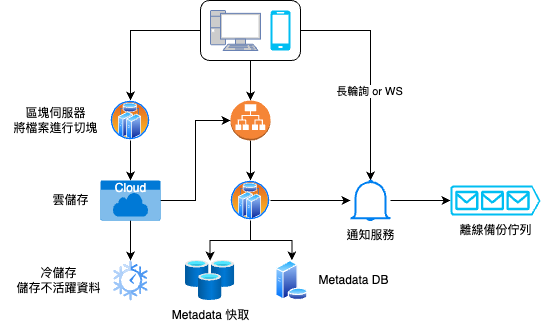

The diagram above was exported from draw.io. Its source (the exported page's mxGraphModel, read from the mxfile embedded in the PNG):
<mxGraphModel dx="722" dy="483" grid="1" gridSize="10" guides="1" tooltips="1" connect="1" arrows="1" fold="1" page="1" pageScale="1" pageWidth="827" pageHeight="1169" math="0" shadow="0">
  <root>
    <mxCell id="0" />
    <mxCell id="1" parent="0" />
    <mxCell id="_46q2tg7YUafJW7xGSCw-17" style="edgeStyle=orthogonalEdgeStyle;rounded=0;orthogonalLoop=1;jettySize=auto;html=1;entryX=0.5;entryY=0;entryDx=0;entryDy=0;entryPerimeter=0;" edge="1" parent="1" source="_46q2tg7YUafJW7xGSCw-3" target="_46q2tg7YUafJW7xGSCw-4">
      <mxGeometry relative="1" as="geometry" />
    </mxCell>
    <mxCell id="_46q2tg7YUafJW7xGSCw-24" style="edgeStyle=orthogonalEdgeStyle;rounded=0;orthogonalLoop=1;jettySize=auto;html=1;entryX=0.5;entryY=0;entryDx=0;entryDy=0;" edge="1" parent="1" source="_46q2tg7YUafJW7xGSCw-3" target="_46q2tg7YUafJW7xGSCw-9">
      <mxGeometry relative="1" as="geometry" />
    </mxCell>
    <mxCell id="_46q2tg7YUafJW7xGSCw-31" style="edgeStyle=orthogonalEdgeStyle;rounded=0;orthogonalLoop=1;jettySize=auto;html=1;" edge="1" parent="1" source="_46q2tg7YUafJW7xGSCw-3" target="_46q2tg7YUafJW7xGSCw-15">
      <mxGeometry relative="1" as="geometry" />
    </mxCell>
    <mxCell id="_46q2tg7YUafJW7xGSCw-40" value="長輪詢 or WS" style="edgeLabel;html=1;align=center;verticalAlign=middle;resizable=0;points=[];" vertex="1" connectable="0" parent="_46q2tg7YUafJW7xGSCw-31">
      <mxGeometry x="0.1886" y="-1" relative="1" as="geometry">
        <mxPoint as="offset" />
      </mxGeometry>
    </mxCell>
    <mxCell id="_46q2tg7YUafJW7xGSCw-3" value="" style="rounded=1;whiteSpace=wrap;html=1;" vertex="1" parent="1">
      <mxGeometry x="270" y="100" width="100" height="60" as="geometry" />
    </mxCell>
    <mxCell id="_46q2tg7YUafJW7xGSCw-1" value="" style="fontColor=#0066CC;verticalAlign=top;verticalLabelPosition=bottom;labelPosition=center;align=center;html=1;outlineConnect=0;fillColor=#CCCCCC;strokeColor=#6881B3;gradientColor=none;gradientDirection=north;strokeWidth=2;shape=mxgraph.networks.pc;" vertex="1" parent="1">
      <mxGeometry x="280" y="110" width="50" height="40" as="geometry" />
    </mxCell>
    <mxCell id="_46q2tg7YUafJW7xGSCw-2" value="" style="verticalLabelPosition=bottom;html=1;verticalAlign=top;align=center;strokeColor=none;fillColor=#00BEF2;shape=mxgraph.azure.mobile;pointerEvents=1;" vertex="1" parent="1">
      <mxGeometry x="340" y="110" width="20" height="40" as="geometry" />
    </mxCell>
    <mxCell id="_46q2tg7YUafJW7xGSCw-18" style="edgeStyle=orthogonalEdgeStyle;rounded=0;orthogonalLoop=1;jettySize=auto;html=1;entryX=0.5;entryY=0;entryDx=0;entryDy=0;" edge="1" parent="1" source="_46q2tg7YUafJW7xGSCw-4" target="_46q2tg7YUafJW7xGSCw-12">
      <mxGeometry relative="1" as="geometry" />
    </mxCell>
    <mxCell id="_46q2tg7YUafJW7xGSCw-4" value="" style="outlineConnect=0;dashed=0;verticalLabelPosition=bottom;verticalAlign=top;align=center;html=1;shape=mxgraph.aws3.application_load_balancer;fillColor=#F58536;gradientColor=none;" vertex="1" parent="1">
      <mxGeometry x="300" y="200" width="40" height="40" as="geometry" />
    </mxCell>
    <mxCell id="_46q2tg7YUafJW7xGSCw-25" style="edgeStyle=orthogonalEdgeStyle;rounded=0;orthogonalLoop=1;jettySize=auto;html=1;entryX=0.5;entryY=0;entryDx=0;entryDy=0;entryPerimeter=0;" edge="1" parent="1" source="_46q2tg7YUafJW7xGSCw-9" target="_46q2tg7YUafJW7xGSCw-10">
      <mxGeometry relative="1" as="geometry" />
    </mxCell>
    <mxCell id="_46q2tg7YUafJW7xGSCw-9" value="" style="aspect=fixed;perimeter=ellipsePerimeter;html=1;align=center;shadow=0;dashed=0;spacingTop=3;image;image=img/lib/active_directory/cluster_server.svg;" vertex="1" parent="1">
      <mxGeometry x="180" y="200" width="40" height="40" as="geometry" />
    </mxCell>
    <mxCell id="_46q2tg7YUafJW7xGSCw-28" style="edgeStyle=orthogonalEdgeStyle;rounded=0;orthogonalLoop=1;jettySize=auto;html=1;entryX=0.5;entryY=0;entryDx=0;entryDy=0;entryPerimeter=0;" edge="1" parent="1" source="_46q2tg7YUafJW7xGSCw-10" target="_46q2tg7YUafJW7xGSCw-11">
      <mxGeometry relative="1" as="geometry" />
    </mxCell>
    <mxCell id="_46q2tg7YUafJW7xGSCw-32" style="edgeStyle=orthogonalEdgeStyle;rounded=0;orthogonalLoop=1;jettySize=auto;html=1;entryX=0;entryY=0.5;entryDx=0;entryDy=0;entryPerimeter=0;" edge="1" parent="1" source="_46q2tg7YUafJW7xGSCw-10" target="_46q2tg7YUafJW7xGSCw-4">
      <mxGeometry relative="1" as="geometry" />
    </mxCell>
    <mxCell id="_46q2tg7YUafJW7xGSCw-10" value="Cloud" style="html=1;strokeColor=none;fillColor=#0079D6;labelPosition=center;verticalLabelPosition=middle;verticalAlign=top;align=center;fontSize=12;outlineConnect=0;spacingTop=-6;fontColor=#FFFFFF;sketch=0;shape=mxgraph.sitemap.cloud;" vertex="1" parent="1">
      <mxGeometry x="170" y="280" width="60" height="40" as="geometry" />
    </mxCell>
    <mxCell id="_46q2tg7YUafJW7xGSCw-11" value="" style="sketch=0;html=1;aspect=fixed;strokeColor=none;shadow=0;align=center;verticalAlign=top;fillColor=#3B8DF1;shape=mxgraph.gcp2.time_clock" vertex="1" parent="1">
      <mxGeometry x="182.8" y="360" width="34.4" height="40" as="geometry" />
    </mxCell>
    <mxCell id="_46q2tg7YUafJW7xGSCw-19" style="edgeStyle=orthogonalEdgeStyle;rounded=0;orthogonalLoop=1;jettySize=auto;html=1;" edge="1" parent="1" source="_46q2tg7YUafJW7xGSCw-12" target="_46q2tg7YUafJW7xGSCw-13">
      <mxGeometry relative="1" as="geometry" />
    </mxCell>
    <mxCell id="_46q2tg7YUafJW7xGSCw-20" style="edgeStyle=orthogonalEdgeStyle;rounded=0;orthogonalLoop=1;jettySize=auto;html=1;entryX=0.5;entryY=0;entryDx=0;entryDy=0;" edge="1" parent="1" source="_46q2tg7YUafJW7xGSCw-12" target="_46q2tg7YUafJW7xGSCw-14">
      <mxGeometry relative="1" as="geometry">
        <Array as="points">
          <mxPoint x="320" y="340" />
          <mxPoint x="361" y="340" />
        </Array>
      </mxGeometry>
    </mxCell>
    <mxCell id="_46q2tg7YUafJW7xGSCw-22" style="edgeStyle=orthogonalEdgeStyle;rounded=0;orthogonalLoop=1;jettySize=auto;html=1;" edge="1" parent="1" source="_46q2tg7YUafJW7xGSCw-12" target="_46q2tg7YUafJW7xGSCw-15">
      <mxGeometry relative="1" as="geometry" />
    </mxCell>
    <mxCell id="_46q2tg7YUafJW7xGSCw-12" value="" style="aspect=fixed;perimeter=ellipsePerimeter;html=1;align=center;shadow=0;dashed=0;spacingTop=3;image;image=img/lib/active_directory/cluster_server.svg;" vertex="1" parent="1">
      <mxGeometry x="300" y="280" width="40" height="40" as="geometry" />
    </mxCell>
    <mxCell id="_46q2tg7YUafJW7xGSCw-13" value="" style="aspect=fixed;html=1;points=[];align=center;image;fontSize=12;image=img/lib/azure2/databases/Cache_Redis.svg;" vertex="1" parent="1">
      <mxGeometry x="255" y="360" width="49.23" height="40" as="geometry" />
    </mxCell>
    <mxCell id="_46q2tg7YUafJW7xGSCw-14" value="" style="aspect=fixed;perimeter=ellipsePerimeter;html=1;align=center;shadow=0;dashed=0;spacingTop=3;image;image=img/lib/active_directory/database_server.svg;" vertex="1" parent="1">
      <mxGeometry x="345" y="360" width="32.8" height="40" as="geometry" />
    </mxCell>
    <mxCell id="_46q2tg7YUafJW7xGSCw-23" style="edgeStyle=orthogonalEdgeStyle;rounded=0;orthogonalLoop=1;jettySize=auto;html=1;entryX=0;entryY=0.5;entryDx=0;entryDy=0;entryPerimeter=0;" edge="1" parent="1" source="_46q2tg7YUafJW7xGSCw-15" target="_46q2tg7YUafJW7xGSCw-16">
      <mxGeometry relative="1" as="geometry" />
    </mxCell>
    <mxCell id="_46q2tg7YUafJW7xGSCw-15" value="" style="html=1;verticalLabelPosition=bottom;align=center;labelBackgroundColor=#ffffff;verticalAlign=top;strokeWidth=2;strokeColor=#0080F0;shadow=0;dashed=0;shape=mxgraph.ios7.icons.bell;" vertex="1" parent="1">
      <mxGeometry x="420" y="280" width="40" height="40" as="geometry" />
    </mxCell>
    <mxCell id="_46q2tg7YUafJW7xGSCw-16" value="" style="verticalLabelPosition=bottom;html=1;verticalAlign=top;align=center;strokeColor=none;fillColor=#00BEF2;shape=mxgraph.azure.queue_generic;pointerEvents=1;" vertex="1" parent="1">
      <mxGeometry x="520" y="285" width="90" height="30" as="geometry" />
    </mxCell>
    <mxCell id="_46q2tg7YUafJW7xGSCw-33" value="區塊伺服器&lt;br&gt;將檔案進行切塊" style="text;html=1;align=center;verticalAlign=middle;resizable=0;points=[];autosize=1;strokeColor=none;fillColor=none;" vertex="1" parent="1">
      <mxGeometry x="70" y="200" width="110" height="40" as="geometry" />
    </mxCell>
    <mxCell id="_46q2tg7YUafJW7xGSCw-35" value="雲儲存" style="text;html=1;align=center;verticalAlign=middle;resizable=0;points=[];autosize=1;strokeColor=none;fillColor=none;" vertex="1" parent="1">
      <mxGeometry x="110" y="285" width="60" height="30" as="geometry" />
    </mxCell>
    <mxCell id="_46q2tg7YUafJW7xGSCw-36" value="冷儲存&lt;br&gt;儲存不活躍資料" style="text;html=1;align=center;verticalAlign=middle;resizable=0;points=[];autosize=1;strokeColor=none;fillColor=none;" vertex="1" parent="1">
      <mxGeometry x="72.8" y="360" width="110" height="40" as="geometry" />
    </mxCell>
    <mxCell id="_46q2tg7YUafJW7xGSCw-37" value="Metadata 快取" style="text;html=1;align=center;verticalAlign=middle;resizable=0;points=[];autosize=1;strokeColor=none;fillColor=none;" vertex="1" parent="1">
      <mxGeometry x="229.62" y="400" width="100" height="30" as="geometry" />
    </mxCell>
    <mxCell id="_46q2tg7YUafJW7xGSCw-38" value="Metadata DB" style="text;html=1;align=center;verticalAlign=middle;resizable=0;points=[];autosize=1;strokeColor=none;fillColor=none;" vertex="1" parent="1">
      <mxGeometry x="377.8" y="365" width="90" height="30" as="geometry" />
    </mxCell>
    <mxCell id="_46q2tg7YUafJW7xGSCw-39" value="通知服務" style="text;html=1;align=center;verticalAlign=middle;resizable=0;points=[];autosize=1;strokeColor=none;fillColor=none;" vertex="1" parent="1">
      <mxGeometry x="405" y="320" width="70" height="30" as="geometry" />
    </mxCell>
    <mxCell id="_46q2tg7YUafJW7xGSCw-41" value="離線備份佇列" style="text;html=1;align=center;verticalAlign=middle;resizable=0;points=[];autosize=1;strokeColor=none;fillColor=none;" vertex="1" parent="1">
      <mxGeometry x="515" y="315" width="100" height="30" as="geometry" />
    </mxCell>
  </root>
</mxGraphModel>